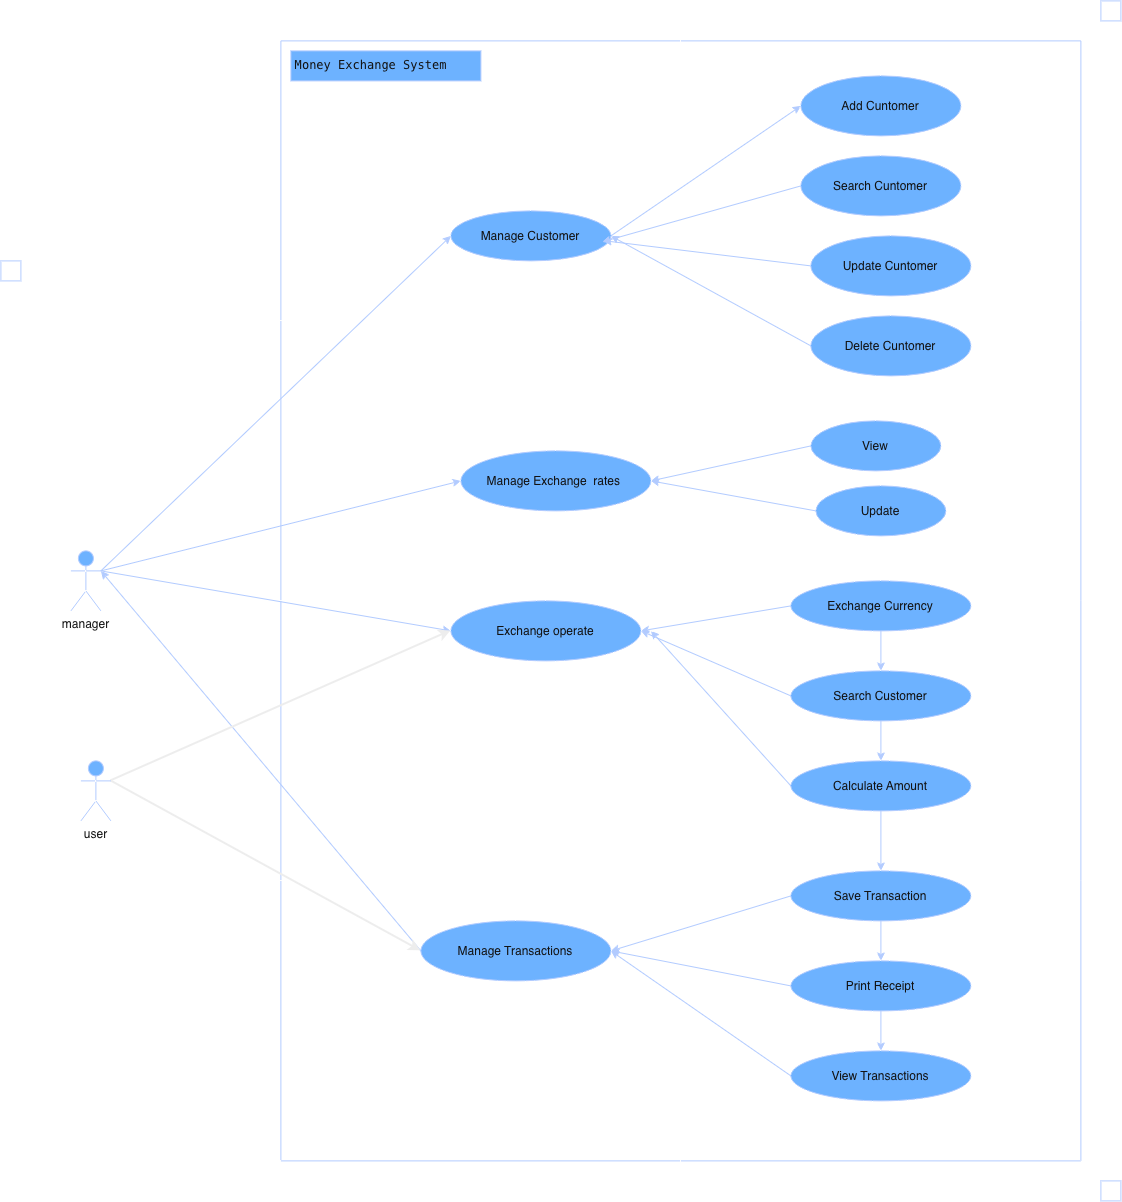

The diagram above was exported from draw.io. Its source (the exported page's mxGraphModel, read from the mxfile embedded in the PNG):
<mxGraphModel dx="1360" dy="1518" grid="1" gridSize="10" guides="1" tooltips="1" connect="1" arrows="1" fold="1" page="1" pageScale="1" pageWidth="850" pageHeight="1100" background="light-dark(#FFFFFF,#FFFFFF)" math="0" shadow="0">
  <root>
    <mxCell id="0" />
    <mxCell id="1" parent="0" />
    <mxCell id="suKUn26PyxnnKCf3n4dO-7" edge="1" parent="1" source="suKUn26PyxnnKCf3n4dO-1" style="rounded=0;orthogonalLoop=1;jettySize=auto;html=1;exitX=1;exitY=0.3333333333333333;exitDx=0;exitDy=0;exitPerimeter=0;entryX=0;entryY=0.5;entryDx=0;entryDy=0;fillColor=#0050ef;strokeColor=#001DBC;" target="suKUn26PyxnnKCf3n4dO-5">
      <mxGeometry relative="1" as="geometry" />
    </mxCell>
    <mxCell id="suKUn26PyxnnKCf3n4dO-23" edge="1" parent="1" source="suKUn26PyxnnKCf3n4dO-1" style="rounded=0;orthogonalLoop=1;jettySize=auto;html=1;exitX=1;exitY=0.3333333333333333;exitDx=0;exitDy=0;exitPerimeter=0;entryX=0;entryY=0.5;entryDx=0;entryDy=0;fillColor=#0050ef;strokeColor=#001DBC;" target="suKUn26PyxnnKCf3n4dO-18">
      <mxGeometry relative="1" as="geometry" />
    </mxCell>
    <mxCell id="suKUn26PyxnnKCf3n4dO-41" edge="1" parent="1" source="suKUn26PyxnnKCf3n4dO-1" style="rounded=0;orthogonalLoop=1;jettySize=auto;html=1;exitX=1;exitY=0.3333333333333333;exitDx=0;exitDy=0;exitPerimeter=0;entryX=0;entryY=0.5;entryDx=0;entryDy=0;fillColor=#0050ef;strokeColor=#001DBC;" target="suKUn26PyxnnKCf3n4dO-24">
      <mxGeometry relative="1" as="geometry" />
    </mxCell>
    <mxCell id="GL3HxIjFyRDdmkOi7b64-2" edge="1" parent="1" source="suKUn26PyxnnKCf3n4dO-1" style="edgeStyle=orthogonalEdgeStyle;rounded=0;orthogonalLoop=1;jettySize=auto;html=1;" target="GL3HxIjFyRDdmkOi7b64-1" value="">
      <mxGeometry relative="1" as="geometry" />
    </mxCell>
    <mxCell id="suKUn26PyxnnKCf3n4dO-1" parent="1" style="shape=umlActor;verticalLabelPosition=bottom;verticalAlign=top;html=1;outlineConnect=0;fillColor=#0050ef;fontColor=#ffffff;strokeColor=#001DBC;" value="manager" vertex="1">
      <mxGeometry height="60" width="30" x="70" y="590" as="geometry" />
    </mxCell>
    <mxCell id="suKUn26PyxnnKCf3n4dO-2" parent="1" style="swimlane;startSize=0;fillColor=#0050ef;fontColor=#ffffff;strokeColor=#001DBC;" value="" vertex="1">
      <mxGeometry height="1120" width="800" x="280" y="80" as="geometry" />
    </mxCell>
    <mxCell id="suKUn26PyxnnKCf3n4dO-12" edge="1" parent="suKUn26PyxnnKCf3n4dO-2" source="suKUn26PyxnnKCf3n4dO-5" style="rounded=0;orthogonalLoop=1;jettySize=auto;html=1;exitX=1;exitY=0.5;exitDx=0;exitDy=0;entryX=0;entryY=0.5;entryDx=0;entryDy=0;fillColor=#0050ef;strokeColor=#001DBC;" target="suKUn26PyxnnKCf3n4dO-8">
      <mxGeometry relative="1" as="geometry" />
    </mxCell>
    <mxCell id="suKUn26PyxnnKCf3n4dO-5" parent="suKUn26PyxnnKCf3n4dO-2" style="ellipse;whiteSpace=wrap;html=1;shapeInside=1;fillColor=#0050ef;fontColor=#ffffff;strokeColor=#001DBC;" value="Manage Customer" vertex="1">
      <mxGeometry height="50" width="160" x="170" y="170" as="geometry" />
    </mxCell>
    <mxCell id="suKUn26PyxnnKCf3n4dO-8" parent="suKUn26PyxnnKCf3n4dO-2" style="ellipse;whiteSpace=wrap;html=1;shapeInside=1;fillColor=#0050ef;fontColor=#ffffff;strokeColor=#001DBC;" value="Add Cuntomer" vertex="1">
      <mxGeometry height="60" width="160" x="520" y="35" as="geometry" />
    </mxCell>
    <mxCell id="suKUn26PyxnnKCf3n4dO-9" parent="suKUn26PyxnnKCf3n4dO-2" style="ellipse;whiteSpace=wrap;html=1;shapeInside=1;fillColor=#0050ef;fontColor=#ffffff;strokeColor=#001DBC;" value="Search Cuntomer" vertex="1">
      <mxGeometry height="60" width="160" x="520" y="115" as="geometry" />
    </mxCell>
    <mxCell id="suKUn26PyxnnKCf3n4dO-15" edge="1" parent="suKUn26PyxnnKCf3n4dO-2" source="suKUn26PyxnnKCf3n4dO-11" style="rounded=0;orthogonalLoop=1;jettySize=auto;html=1;exitX=0;exitY=0.5;exitDx=0;exitDy=0;entryX=1;entryY=0.5;entryDx=0;entryDy=0;fillColor=#0050ef;strokeColor=#001DBC;" target="suKUn26PyxnnKCf3n4dO-5">
      <mxGeometry relative="1" as="geometry" />
    </mxCell>
    <mxCell id="suKUn26PyxnnKCf3n4dO-11" parent="suKUn26PyxnnKCf3n4dO-2" style="ellipse;whiteSpace=wrap;html=1;shapeInside=1;fillColor=#0050ef;fontColor=#ffffff;strokeColor=#001DBC;" value="Delete Cuntomer" vertex="1">
      <mxGeometry height="60" width="160" x="530" y="275" as="geometry" />
    </mxCell>
    <mxCell id="suKUn26PyxnnKCf3n4dO-10" parent="suKUn26PyxnnKCf3n4dO-2" style="ellipse;whiteSpace=wrap;html=1;shapeInside=1;fillColor=#0050ef;fontColor=#ffffff;strokeColor=#001DBC;" value="Update Cuntomer" vertex="1">
      <mxGeometry height="60" width="160" x="530" y="195" as="geometry" />
    </mxCell>
    <mxCell id="suKUn26PyxnnKCf3n4dO-13" edge="1" parent="suKUn26PyxnnKCf3n4dO-2" source="suKUn26PyxnnKCf3n4dO-9" style="rounded=0;orthogonalLoop=1;jettySize=auto;html=1;exitX=0;exitY=0.5;exitDx=0;exitDy=0;entryX=0.945;entryY=0.62;entryDx=0;entryDy=0;entryPerimeter=0;fillColor=#0050ef;strokeColor=#001DBC;" target="suKUn26PyxnnKCf3n4dO-5">
      <mxGeometry relative="1" as="geometry" />
    </mxCell>
    <mxCell id="suKUn26PyxnnKCf3n4dO-14" edge="1" parent="suKUn26PyxnnKCf3n4dO-2" source="suKUn26PyxnnKCf3n4dO-10" style="rounded=0;orthogonalLoop=1;jettySize=auto;html=1;exitX=0;exitY=0.5;exitDx=0;exitDy=0;entryX=0.953;entryY=0.595;entryDx=0;entryDy=0;entryPerimeter=0;fillColor=#0050ef;strokeColor=#001DBC;" target="suKUn26PyxnnKCf3n4dO-5">
      <mxGeometry relative="1" as="geometry" />
    </mxCell>
    <mxCell id="suKUn26PyxnnKCf3n4dO-18" parent="suKUn26PyxnnKCf3n4dO-2" style="ellipse;whiteSpace=wrap;html=1;shapeInside=1;fillColor=#0050ef;fontColor=#ffffff;strokeColor=#001DBC;" value="Manage Exchange&amp;nbsp; rates&amp;nbsp;" vertex="1">
      <mxGeometry height="60" width="190" x="180" y="410" as="geometry" />
    </mxCell>
    <mxCell id="suKUn26PyxnnKCf3n4dO-21" edge="1" parent="suKUn26PyxnnKCf3n4dO-2" source="suKUn26PyxnnKCf3n4dO-19" style="rounded=0;orthogonalLoop=1;jettySize=auto;html=1;exitX=0;exitY=0.5;exitDx=0;exitDy=0;entryX=1;entryY=0.5;entryDx=0;entryDy=0;fillColor=#0050ef;strokeColor=#001DBC;" target="suKUn26PyxnnKCf3n4dO-18">
      <mxGeometry relative="1" as="geometry" />
    </mxCell>
    <mxCell id="suKUn26PyxnnKCf3n4dO-19" parent="suKUn26PyxnnKCf3n4dO-2" style="ellipse;whiteSpace=wrap;html=1;shapeInside=1;fillColor=#0050ef;fontColor=#ffffff;strokeColor=#001DBC;" value="View" vertex="1">
      <mxGeometry height="50" width="130" x="530" y="380" as="geometry" />
    </mxCell>
    <mxCell id="suKUn26PyxnnKCf3n4dO-22" edge="1" parent="suKUn26PyxnnKCf3n4dO-2" source="suKUn26PyxnnKCf3n4dO-20" style="rounded=0;orthogonalLoop=1;jettySize=auto;html=1;exitX=0;exitY=0.5;exitDx=0;exitDy=0;entryX=1;entryY=0.5;entryDx=0;entryDy=0;fillColor=#0050ef;strokeColor=#001DBC;" target="suKUn26PyxnnKCf3n4dO-18">
      <mxGeometry relative="1" as="geometry" />
    </mxCell>
    <mxCell id="suKUn26PyxnnKCf3n4dO-20" parent="suKUn26PyxnnKCf3n4dO-2" style="ellipse;whiteSpace=wrap;html=1;shapeInside=1;fillColor=#0050ef;fontColor=#ffffff;strokeColor=#001DBC;" value="Update" vertex="1">
      <mxGeometry height="50" width="130" x="535" y="445" as="geometry" />
    </mxCell>
    <mxCell id="suKUn26PyxnnKCf3n4dO-24" parent="suKUn26PyxnnKCf3n4dO-2" style="ellipse;whiteSpace=wrap;html=1;shapeInside=1;fillColor=#0050ef;fontColor=#ffffff;strokeColor=#001DBC;" value="Exchange operate" vertex="1">
      <mxGeometry height="60" width="190" x="170" y="560" as="geometry" />
    </mxCell>
    <mxCell id="suKUn26PyxnnKCf3n4dO-35" edge="1" parent="suKUn26PyxnnKCf3n4dO-2" source="suKUn26PyxnnKCf3n4dO-25" style="rounded=0;orthogonalLoop=1;jettySize=auto;html=1;exitX=0;exitY=0.5;exitDx=0;exitDy=0;entryX=1;entryY=0.5;entryDx=0;entryDy=0;fillColor=#0050ef;strokeColor=#001DBC;" target="suKUn26PyxnnKCf3n4dO-24">
      <mxGeometry relative="1" as="geometry" />
    </mxCell>
    <mxCell id="suKUn26PyxnnKCf3n4dO-38" edge="1" parent="suKUn26PyxnnKCf3n4dO-2" source="suKUn26PyxnnKCf3n4dO-25" style="edgeStyle=orthogonalEdgeStyle;rounded=0;orthogonalLoop=1;jettySize=auto;html=1;exitX=0.5;exitY=1;exitDx=0;exitDy=0;entryX=0.5;entryY=0;entryDx=0;entryDy=0;fillColor=#0050ef;strokeColor=#001DBC;" target="suKUn26PyxnnKCf3n4dO-26">
      <mxGeometry relative="1" as="geometry" />
    </mxCell>
    <mxCell id="suKUn26PyxnnKCf3n4dO-25" parent="suKUn26PyxnnKCf3n4dO-2" style="ellipse;whiteSpace=wrap;html=1;shapeInside=1;fillColor=#0050ef;fontColor=#ffffff;strokeColor=#001DBC;" value="Exchange Currency" vertex="1">
      <mxGeometry height="50" width="180" x="510" y="540" as="geometry" />
    </mxCell>
    <mxCell id="suKUn26PyxnnKCf3n4dO-36" edge="1" parent="suKUn26PyxnnKCf3n4dO-2" source="suKUn26PyxnnKCf3n4dO-26" style="rounded=0;orthogonalLoop=1;jettySize=auto;html=1;exitX=0;exitY=0.5;exitDx=0;exitDy=0;entryX=1;entryY=0.5;entryDx=0;entryDy=0;fillColor=#0050ef;strokeColor=#001DBC;" target="suKUn26PyxnnKCf3n4dO-24">
      <mxGeometry relative="1" as="geometry" />
    </mxCell>
    <mxCell id="suKUn26PyxnnKCf3n4dO-39" edge="1" parent="suKUn26PyxnnKCf3n4dO-2" source="suKUn26PyxnnKCf3n4dO-26" style="edgeStyle=orthogonalEdgeStyle;rounded=0;orthogonalLoop=1;jettySize=auto;html=1;exitX=0.5;exitY=1;exitDx=0;exitDy=0;entryX=0.5;entryY=0;entryDx=0;entryDy=0;fillColor=#0050ef;strokeColor=#001DBC;" target="suKUn26PyxnnKCf3n4dO-27">
      <mxGeometry relative="1" as="geometry" />
    </mxCell>
    <mxCell id="suKUn26PyxnnKCf3n4dO-26" parent="suKUn26PyxnnKCf3n4dO-2" style="ellipse;whiteSpace=wrap;html=1;shapeInside=1;fillColor=#0050ef;fontColor=#ffffff;strokeColor=#001DBC;" value="Search Customer" vertex="1">
      <mxGeometry height="50" width="180" x="510" y="630" as="geometry" />
    </mxCell>
    <mxCell id="suKUn26PyxnnKCf3n4dO-37" edge="1" parent="suKUn26PyxnnKCf3n4dO-2" source="suKUn26PyxnnKCf3n4dO-27" style="rounded=0;orthogonalLoop=1;jettySize=auto;html=1;exitX=0;exitY=0.5;exitDx=0;exitDy=0;fillColor=#0050ef;strokeColor=#001DBC;">
      <mxGeometry relative="1" as="geometry">
        <mxPoint x="370" y="590" as="targetPoint" />
      </mxGeometry>
    </mxCell>
    <mxCell id="suKUn26PyxnnKCf3n4dO-40" edge="1" parent="suKUn26PyxnnKCf3n4dO-2" source="suKUn26PyxnnKCf3n4dO-27" style="edgeStyle=orthogonalEdgeStyle;rounded=0;orthogonalLoop=1;jettySize=auto;html=1;exitX=0.5;exitY=1;exitDx=0;exitDy=0;fillColor=#0050ef;strokeColor=#001DBC;" target="suKUn26PyxnnKCf3n4dO-28">
      <mxGeometry relative="1" as="geometry" />
    </mxCell>
    <mxCell id="suKUn26PyxnnKCf3n4dO-27" parent="suKUn26PyxnnKCf3n4dO-2" style="ellipse;whiteSpace=wrap;html=1;shapeInside=1;fillColor=#0050ef;fontColor=#ffffff;strokeColor=#001DBC;" value="Calculate Amount" vertex="1">
      <mxGeometry height="50" width="180" x="510" y="720" as="geometry" />
    </mxCell>
    <mxCell id="suKUn26PyxnnKCf3n4dO-34" edge="1" parent="suKUn26PyxnnKCf3n4dO-2" source="suKUn26PyxnnKCf3n4dO-28" style="rounded=0;orthogonalLoop=1;jettySize=auto;html=1;exitX=0;exitY=0.5;exitDx=0;exitDy=0;entryX=1;entryY=0.5;entryDx=0;entryDy=0;fillColor=#0050ef;strokeColor=#001DBC;" target="suKUn26PyxnnKCf3n4dO-29">
      <mxGeometry relative="1" as="geometry" />
    </mxCell>
    <mxCell id="suKUn26PyxnnKCf3n4dO-43" edge="1" parent="suKUn26PyxnnKCf3n4dO-2" source="suKUn26PyxnnKCf3n4dO-28" style="edgeStyle=orthogonalEdgeStyle;rounded=0;orthogonalLoop=1;jettySize=auto;html=1;exitX=0.5;exitY=1;exitDx=0;exitDy=0;fillColor=#0050ef;strokeColor=#001DBC;" target="suKUn26PyxnnKCf3n4dO-30">
      <mxGeometry relative="1" as="geometry" />
    </mxCell>
    <mxCell id="suKUn26PyxnnKCf3n4dO-28" parent="suKUn26PyxnnKCf3n4dO-2" style="ellipse;whiteSpace=wrap;html=1;shapeInside=1;fillColor=#0050ef;fontColor=#ffffff;strokeColor=#001DBC;" value="Save Transaction" vertex="1">
      <mxGeometry height="50" width="180" x="510" y="830" as="geometry" />
    </mxCell>
    <mxCell id="suKUn26PyxnnKCf3n4dO-29" parent="suKUn26PyxnnKCf3n4dO-2" style="ellipse;whiteSpace=wrap;html=1;shapeInside=1;fillColor=#0050ef;fontColor=#ffffff;strokeColor=#001DBC;" value="Manage Transactions" vertex="1">
      <mxGeometry height="60" width="190" x="140" y="880" as="geometry" />
    </mxCell>
    <mxCell id="suKUn26PyxnnKCf3n4dO-33" edge="1" parent="suKUn26PyxnnKCf3n4dO-2" source="suKUn26PyxnnKCf3n4dO-30" style="rounded=0;orthogonalLoop=1;jettySize=auto;html=1;exitX=0;exitY=0.5;exitDx=0;exitDy=0;entryX=1;entryY=0.5;entryDx=0;entryDy=0;fillColor=#0050ef;strokeColor=#001DBC;" target="suKUn26PyxnnKCf3n4dO-29">
      <mxGeometry relative="1" as="geometry" />
    </mxCell>
    <mxCell id="suKUn26PyxnnKCf3n4dO-44" edge="1" parent="suKUn26PyxnnKCf3n4dO-2" source="suKUn26PyxnnKCf3n4dO-30" style="edgeStyle=orthogonalEdgeStyle;rounded=0;orthogonalLoop=1;jettySize=auto;html=1;exitX=0.5;exitY=1;exitDx=0;exitDy=0;fillColor=#0050ef;strokeColor=#001DBC;" target="suKUn26PyxnnKCf3n4dO-31">
      <mxGeometry relative="1" as="geometry" />
    </mxCell>
    <mxCell id="suKUn26PyxnnKCf3n4dO-30" parent="suKUn26PyxnnKCf3n4dO-2" style="ellipse;whiteSpace=wrap;html=1;shapeInside=1;fillColor=#0050ef;fontColor=#ffffff;strokeColor=#001DBC;" value="Print Receipt" vertex="1">
      <mxGeometry height="50" width="180" x="510" y="920" as="geometry" />
    </mxCell>
    <mxCell id="suKUn26PyxnnKCf3n4dO-32" edge="1" parent="suKUn26PyxnnKCf3n4dO-2" source="suKUn26PyxnnKCf3n4dO-31" style="rounded=0;orthogonalLoop=1;jettySize=auto;html=1;exitX=0;exitY=0.5;exitDx=0;exitDy=0;entryX=1;entryY=0.5;entryDx=0;entryDy=0;fillColor=#0050ef;strokeColor=#001DBC;" target="suKUn26PyxnnKCf3n4dO-29">
      <mxGeometry relative="1" as="geometry" />
    </mxCell>
    <mxCell id="suKUn26PyxnnKCf3n4dO-31" parent="suKUn26PyxnnKCf3n4dO-2" style="ellipse;whiteSpace=wrap;html=1;shapeInside=1;fillColor=#0050ef;fontColor=#ffffff;strokeColor=#001DBC;" value="View Transactions" vertex="1">
      <mxGeometry height="50" width="180" x="510" y="1010" as="geometry" />
    </mxCell>
    <mxCell id="suKUn26PyxnnKCf3n4dO-4" parent="1" style="text;html=1;whiteSpace=wrap;fillColor=#0050ef;align=center;verticalAlign=middle;rounded=0;fontColor=#ffffff;strokeColor=#001DBC;" value="&lt;pre dir=&quot;ltr&quot;&gt;&lt;code&gt;Money Exchange System    &lt;/code&gt;&lt;/pre&gt;" vertex="1">
      <mxGeometry height="30" width="190" x="290" y="90" as="geometry" />
    </mxCell>
    <mxCell id="suKUn26PyxnnKCf3n4dO-42" edge="1" parent="1" source="suKUn26PyxnnKCf3n4dO-29" style="rounded=0;orthogonalLoop=1;jettySize=auto;html=1;exitX=0;exitY=0.5;exitDx=0;exitDy=0;entryX=1;entryY=0.3333333333333333;entryDx=0;entryDy=0;entryPerimeter=0;fillColor=#0050ef;strokeColor=#001DBC;" target="suKUn26PyxnnKCf3n4dO-1">
      <mxGeometry relative="1" as="geometry" />
    </mxCell>
    <mxCell id="bxIFqNIsiqyt0IsQzSCx-1" parent="1" style="whiteSpace=wrap;html=1;aspect=fixed;fillColor=none;fontColor=#ffffff;strokeColor=#001DBC;" value="" vertex="1">
      <mxGeometry height="20" width="20" x="1100" y="40" as="geometry" />
    </mxCell>
    <mxCell id="bxIFqNIsiqyt0IsQzSCx-2" parent="1" style="whiteSpace=wrap;html=1;aspect=fixed;fillColor=light-dark(#CCE5FF,#FFFFFF);fontColor=#ffffff;strokeColor=#001DBC;" value="" vertex="1">
      <mxGeometry height="20" width="20" x="1100" y="1220" as="geometry" />
    </mxCell>
    <mxCell id="GL3HxIjFyRDdmkOi7b64-7" edge="1" parent="1" source="GL3HxIjFyRDdmkOi7b64-1" style="rounded=0;orthogonalLoop=1;jettySize=auto;html=1;exitX=1;exitY=0.3333333333333333;exitDx=0;exitDy=0;exitPerimeter=0;entryX=0;entryY=0.5;entryDx=0;entryDy=0;strokeColor=#000000;strokeWidth=2;" target="suKUn26PyxnnKCf3n4dO-24">
      <mxGeometry relative="1" as="geometry" />
    </mxCell>
    <mxCell id="GL3HxIjFyRDdmkOi7b64-8" edge="1" parent="1" source="GL3HxIjFyRDdmkOi7b64-1" style="rounded=0;orthogonalLoop=1;jettySize=auto;html=1;exitX=1;exitY=0.3333333333333333;exitDx=0;exitDy=0;exitPerimeter=0;entryX=0;entryY=0.5;entryDx=0;entryDy=0;strokeWidth=2;strokeColor=#000000;" target="suKUn26PyxnnKCf3n4dO-29">
      <mxGeometry relative="1" as="geometry" />
    </mxCell>
    <mxCell id="GL3HxIjFyRDdmkOi7b64-1" parent="1" style="shape=umlActor;verticalLabelPosition=bottom;verticalAlign=top;html=1;outlineConnect=0;fillColor=#0050ef;fontColor=#ffffff;strokeColor=#001DBC;" value="user" vertex="1">
      <mxGeometry height="60" width="30" x="80" y="800" as="geometry" />
    </mxCell>
    <mxCell id="GL3HxIjFyRDdmkOi7b64-9" parent="1" style="whiteSpace=wrap;html=1;aspect=fixed;fillColor=light-dark(#FFFFFF,#FFFFFF);fontColor=#ffffff;strokeColor=#001DBC;" value="" vertex="1">
      <mxGeometry height="20" width="20" y="300" as="geometry" />
    </mxCell>
  </root>
</mxGraphModel>